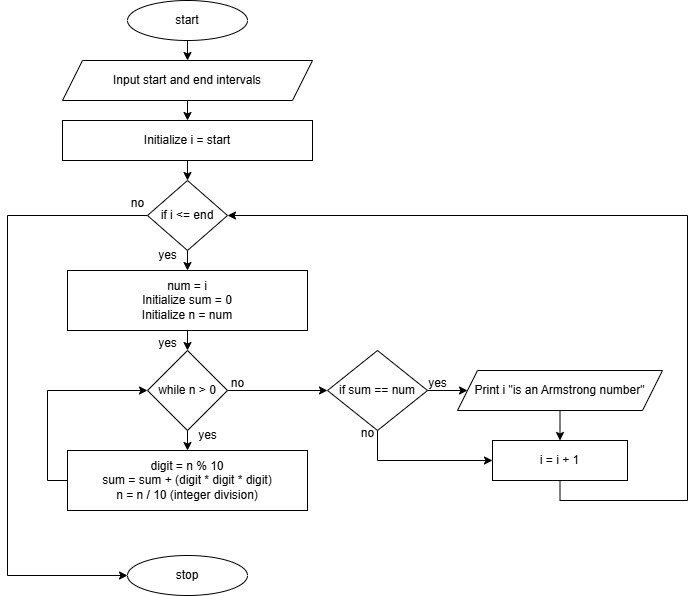

The diagram above was exported from draw.io. Its source (the exported page's mxGraphModel, read from the mxfile embedded in the PNG):
<mxGraphModel dx="954" dy="652" grid="1" gridSize="10" guides="1" tooltips="1" connect="1" arrows="1" fold="1" page="1" pageScale="1" pageWidth="827" pageHeight="1169" math="0" shadow="0">
  <root>
    <mxCell id="WIyWlLk6GJQsqaUBKTNV-0" />
    <mxCell id="WIyWlLk6GJQsqaUBKTNV-1" parent="WIyWlLk6GJQsqaUBKTNV-0" />
    <mxCell id="d2YXOra3Ae7YqUjaj6z_-35" style="edgeStyle=orthogonalEdgeStyle;rounded=0;orthogonalLoop=1;jettySize=auto;html=1;exitX=0.5;exitY=1;exitDx=0;exitDy=0;entryX=0.5;entryY=0;entryDx=0;entryDy=0;" edge="1" parent="WIyWlLk6GJQsqaUBKTNV-1" source="d2YXOra3Ae7YqUjaj6z_-0" target="d2YXOra3Ae7YqUjaj6z_-1">
      <mxGeometry relative="1" as="geometry" />
    </mxCell>
    <mxCell id="d2YXOra3Ae7YqUjaj6z_-0" value="start" style="ellipse;whiteSpace=wrap;html=1;" vertex="1" parent="WIyWlLk6GJQsqaUBKTNV-1">
      <mxGeometry x="280" y="10" width="120" height="40" as="geometry" />
    </mxCell>
    <mxCell id="d2YXOra3Ae7YqUjaj6z_-37" style="edgeStyle=orthogonalEdgeStyle;rounded=0;orthogonalLoop=1;jettySize=auto;html=1;exitX=0.5;exitY=1;exitDx=0;exitDy=0;entryX=0.5;entryY=0;entryDx=0;entryDy=0;" edge="1" parent="WIyWlLk6GJQsqaUBKTNV-1" source="d2YXOra3Ae7YqUjaj6z_-1" target="d2YXOra3Ae7YqUjaj6z_-2">
      <mxGeometry relative="1" as="geometry" />
    </mxCell>
    <mxCell id="d2YXOra3Ae7YqUjaj6z_-1" value="Input start and end intervals" style="shape=parallelogram;perimeter=parallelogramPerimeter;whiteSpace=wrap;html=1;fixedSize=1;" vertex="1" parent="WIyWlLk6GJQsqaUBKTNV-1">
      <mxGeometry x="215" y="70" width="250" height="40" as="geometry" />
    </mxCell>
    <mxCell id="d2YXOra3Ae7YqUjaj6z_-38" style="edgeStyle=orthogonalEdgeStyle;rounded=0;orthogonalLoop=1;jettySize=auto;html=1;exitX=0.5;exitY=1;exitDx=0;exitDy=0;entryX=0.5;entryY=0;entryDx=0;entryDy=0;" edge="1" parent="WIyWlLk6GJQsqaUBKTNV-1" source="d2YXOra3Ae7YqUjaj6z_-2" target="d2YXOra3Ae7YqUjaj6z_-3">
      <mxGeometry relative="1" as="geometry" />
    </mxCell>
    <mxCell id="d2YXOra3Ae7YqUjaj6z_-2" value="Initialize i = start" style="rounded=0;whiteSpace=wrap;html=1;" vertex="1" parent="WIyWlLk6GJQsqaUBKTNV-1">
      <mxGeometry x="215" y="130" width="250" height="40" as="geometry" />
    </mxCell>
    <mxCell id="d2YXOra3Ae7YqUjaj6z_-11" style="edgeStyle=orthogonalEdgeStyle;rounded=0;orthogonalLoop=1;jettySize=auto;html=1;exitX=0.5;exitY=1;exitDx=0;exitDy=0;entryX=0.5;entryY=0;entryDx=0;entryDy=0;" edge="1" parent="WIyWlLk6GJQsqaUBKTNV-1" source="d2YXOra3Ae7YqUjaj6z_-3" target="d2YXOra3Ae7YqUjaj6z_-4">
      <mxGeometry relative="1" as="geometry" />
    </mxCell>
    <mxCell id="d2YXOra3Ae7YqUjaj6z_-33" style="edgeStyle=orthogonalEdgeStyle;rounded=0;orthogonalLoop=1;jettySize=auto;html=1;exitX=0;exitY=0.5;exitDx=0;exitDy=0;entryX=0;entryY=0.5;entryDx=0;entryDy=0;" edge="1" parent="WIyWlLk6GJQsqaUBKTNV-1" source="d2YXOra3Ae7YqUjaj6z_-3" target="d2YXOra3Ae7YqUjaj6z_-31">
      <mxGeometry relative="1" as="geometry">
        <Array as="points">
          <mxPoint x="160" y="225" />
          <mxPoint x="160" y="585" />
        </Array>
      </mxGeometry>
    </mxCell>
    <mxCell id="d2YXOra3Ae7YqUjaj6z_-3" value="if&amp;nbsp;i &amp;lt;= end" style="rhombus;whiteSpace=wrap;html=1;" vertex="1" parent="WIyWlLk6GJQsqaUBKTNV-1">
      <mxGeometry x="300" y="190" width="80" height="70" as="geometry" />
    </mxCell>
    <mxCell id="d2YXOra3Ae7YqUjaj6z_-10" style="edgeStyle=orthogonalEdgeStyle;rounded=0;orthogonalLoop=1;jettySize=auto;html=1;exitX=0.5;exitY=1;exitDx=0;exitDy=0;entryX=0.5;entryY=0;entryDx=0;entryDy=0;" edge="1" parent="WIyWlLk6GJQsqaUBKTNV-1" source="d2YXOra3Ae7YqUjaj6z_-4" target="d2YXOra3Ae7YqUjaj6z_-5">
      <mxGeometry relative="1" as="geometry" />
    </mxCell>
    <mxCell id="d2YXOra3Ae7YqUjaj6z_-4" value="num = i&lt;div&gt;Initialize sum = 0&lt;/div&gt;&lt;div&gt;Initialize n = num&lt;/div&gt;" style="rounded=0;whiteSpace=wrap;html=1;" vertex="1" parent="WIyWlLk6GJQsqaUBKTNV-1">
      <mxGeometry x="220" y="280" width="240" height="60" as="geometry" />
    </mxCell>
    <mxCell id="d2YXOra3Ae7YqUjaj6z_-9" style="edgeStyle=orthogonalEdgeStyle;rounded=0;orthogonalLoop=1;jettySize=auto;html=1;exitX=0.5;exitY=1;exitDx=0;exitDy=0;entryX=0.5;entryY=0;entryDx=0;entryDy=0;" edge="1" parent="WIyWlLk6GJQsqaUBKTNV-1" source="d2YXOra3Ae7YqUjaj6z_-5" target="d2YXOra3Ae7YqUjaj6z_-6">
      <mxGeometry relative="1" as="geometry" />
    </mxCell>
    <mxCell id="d2YXOra3Ae7YqUjaj6z_-15" value="" style="edgeStyle=orthogonalEdgeStyle;rounded=0;orthogonalLoop=1;jettySize=auto;html=1;" edge="1" parent="WIyWlLk6GJQsqaUBKTNV-1" source="d2YXOra3Ae7YqUjaj6z_-5" target="d2YXOra3Ae7YqUjaj6z_-14">
      <mxGeometry relative="1" as="geometry" />
    </mxCell>
    <mxCell id="d2YXOra3Ae7YqUjaj6z_-5" value="while&amp;nbsp;n &amp;gt; 0" style="rhombus;whiteSpace=wrap;html=1;" vertex="1" parent="WIyWlLk6GJQsqaUBKTNV-1">
      <mxGeometry x="300" y="360" width="80" height="80" as="geometry" />
    </mxCell>
    <mxCell id="d2YXOra3Ae7YqUjaj6z_-8" style="edgeStyle=orthogonalEdgeStyle;rounded=0;orthogonalLoop=1;jettySize=auto;html=1;exitX=0;exitY=0.5;exitDx=0;exitDy=0;entryX=0;entryY=0.5;entryDx=0;entryDy=0;" edge="1" parent="WIyWlLk6GJQsqaUBKTNV-1" source="d2YXOra3Ae7YqUjaj6z_-6" target="d2YXOra3Ae7YqUjaj6z_-5">
      <mxGeometry relative="1" as="geometry" />
    </mxCell>
    <mxCell id="d2YXOra3Ae7YqUjaj6z_-6" value="digit = n % 10&lt;div&gt;sum = sum + (digit * digit * digit)&lt;/div&gt;&lt;div&gt;n = n / 10 (integer division)&lt;/div&gt;" style="rounded=0;whiteSpace=wrap;html=1;" vertex="1" parent="WIyWlLk6GJQsqaUBKTNV-1">
      <mxGeometry x="220" y="460" width="240" height="60" as="geometry" />
    </mxCell>
    <mxCell id="d2YXOra3Ae7YqUjaj6z_-12" value="yes" style="text;html=1;align=center;verticalAlign=middle;resizable=0;points=[];autosize=1;strokeColor=none;fillColor=none;" vertex="1" parent="WIyWlLk6GJQsqaUBKTNV-1">
      <mxGeometry x="300" y="250" width="40" height="30" as="geometry" />
    </mxCell>
    <mxCell id="d2YXOra3Ae7YqUjaj6z_-13" value="yes" style="text;html=1;align=center;verticalAlign=middle;resizable=0;points=[];autosize=1;strokeColor=none;fillColor=none;" vertex="1" parent="WIyWlLk6GJQsqaUBKTNV-1">
      <mxGeometry x="300" y="338" width="40" height="30" as="geometry" />
    </mxCell>
    <mxCell id="d2YXOra3Ae7YqUjaj6z_-27" style="edgeStyle=orthogonalEdgeStyle;rounded=0;orthogonalLoop=1;jettySize=auto;html=1;exitX=1;exitY=0.5;exitDx=0;exitDy=0;entryX=0;entryY=0.5;entryDx=0;entryDy=0;" edge="1" parent="WIyWlLk6GJQsqaUBKTNV-1" source="d2YXOra3Ae7YqUjaj6z_-14" target="d2YXOra3Ae7YqUjaj6z_-20">
      <mxGeometry relative="1" as="geometry" />
    </mxCell>
    <mxCell id="d2YXOra3Ae7YqUjaj6z_-29" style="edgeStyle=orthogonalEdgeStyle;rounded=0;orthogonalLoop=1;jettySize=auto;html=1;exitX=0.5;exitY=1;exitDx=0;exitDy=0;entryX=0;entryY=0.5;entryDx=0;entryDy=0;" edge="1" parent="WIyWlLk6GJQsqaUBKTNV-1" source="d2YXOra3Ae7YqUjaj6z_-14" target="d2YXOra3Ae7YqUjaj6z_-22">
      <mxGeometry relative="1" as="geometry" />
    </mxCell>
    <mxCell id="d2YXOra3Ae7YqUjaj6z_-14" value="if sum == num" style="rhombus;whiteSpace=wrap;html=1;" vertex="1" parent="WIyWlLk6GJQsqaUBKTNV-1">
      <mxGeometry x="480" y="360" width="100" height="80" as="geometry" />
    </mxCell>
    <mxCell id="d2YXOra3Ae7YqUjaj6z_-16" value="no" style="text;html=1;align=center;verticalAlign=middle;resizable=0;points=[];autosize=1;strokeColor=none;fillColor=none;" vertex="1" parent="WIyWlLk6GJQsqaUBKTNV-1">
      <mxGeometry x="370" y="378" width="40" height="30" as="geometry" />
    </mxCell>
    <mxCell id="d2YXOra3Ae7YqUjaj6z_-17" value="yes" style="text;html=1;align=center;verticalAlign=middle;resizable=0;points=[];autosize=1;strokeColor=none;fillColor=none;" vertex="1" parent="WIyWlLk6GJQsqaUBKTNV-1">
      <mxGeometry x="340" y="430" width="40" height="30" as="geometry" />
    </mxCell>
    <mxCell id="d2YXOra3Ae7YqUjaj6z_-25" style="edgeStyle=orthogonalEdgeStyle;rounded=0;orthogonalLoop=1;jettySize=auto;html=1;exitX=0.5;exitY=1;exitDx=0;exitDy=0;entryX=0.5;entryY=0;entryDx=0;entryDy=0;" edge="1" parent="WIyWlLk6GJQsqaUBKTNV-1" source="d2YXOra3Ae7YqUjaj6z_-20" target="d2YXOra3Ae7YqUjaj6z_-22">
      <mxGeometry relative="1" as="geometry" />
    </mxCell>
    <mxCell id="d2YXOra3Ae7YqUjaj6z_-20" value="Print i &quot;is an Armstrong number&quot;" style="shape=parallelogram;perimeter=parallelogramPerimeter;whiteSpace=wrap;html=1;fixedSize=1;" vertex="1" parent="WIyWlLk6GJQsqaUBKTNV-1">
      <mxGeometry x="610" y="380" width="205" height="40" as="geometry" />
    </mxCell>
    <mxCell id="d2YXOra3Ae7YqUjaj6z_-26" style="edgeStyle=orthogonalEdgeStyle;rounded=0;orthogonalLoop=1;jettySize=auto;html=1;exitX=0.5;exitY=1;exitDx=0;exitDy=0;entryX=1;entryY=0.5;entryDx=0;entryDy=0;" edge="1" parent="WIyWlLk6GJQsqaUBKTNV-1" source="d2YXOra3Ae7YqUjaj6z_-22" target="d2YXOra3Ae7YqUjaj6z_-3">
      <mxGeometry relative="1" as="geometry">
        <Array as="points">
          <mxPoint x="713" y="510" />
          <mxPoint x="840" y="510" />
          <mxPoint x="840" y="225" />
        </Array>
      </mxGeometry>
    </mxCell>
    <mxCell id="d2YXOra3Ae7YqUjaj6z_-22" value="i = i + 1" style="rounded=0;whiteSpace=wrap;html=1;" vertex="1" parent="WIyWlLk6GJQsqaUBKTNV-1">
      <mxGeometry x="645" y="450" width="135" height="40" as="geometry" />
    </mxCell>
    <mxCell id="d2YXOra3Ae7YqUjaj6z_-28" value="yes" style="text;html=1;align=center;verticalAlign=middle;resizable=0;points=[];autosize=1;strokeColor=none;fillColor=none;" vertex="1" parent="WIyWlLk6GJQsqaUBKTNV-1">
      <mxGeometry x="570" y="378" width="40" height="30" as="geometry" />
    </mxCell>
    <mxCell id="d2YXOra3Ae7YqUjaj6z_-30" value="no" style="text;html=1;align=center;verticalAlign=middle;resizable=0;points=[];autosize=1;strokeColor=none;fillColor=none;" vertex="1" parent="WIyWlLk6GJQsqaUBKTNV-1">
      <mxGeometry x="500" y="428" width="40" height="30" as="geometry" />
    </mxCell>
    <mxCell id="d2YXOra3Ae7YqUjaj6z_-31" value="stop" style="ellipse;whiteSpace=wrap;html=1;" vertex="1" parent="WIyWlLk6GJQsqaUBKTNV-1">
      <mxGeometry x="280" y="565" width="120" height="40" as="geometry" />
    </mxCell>
    <mxCell id="d2YXOra3Ae7YqUjaj6z_-34" value="no" style="text;html=1;align=center;verticalAlign=middle;resizable=0;points=[];autosize=1;strokeColor=none;fillColor=none;" vertex="1" parent="WIyWlLk6GJQsqaUBKTNV-1">
      <mxGeometry x="270" y="198" width="40" height="30" as="geometry" />
    </mxCell>
  </root>
</mxGraphModel>